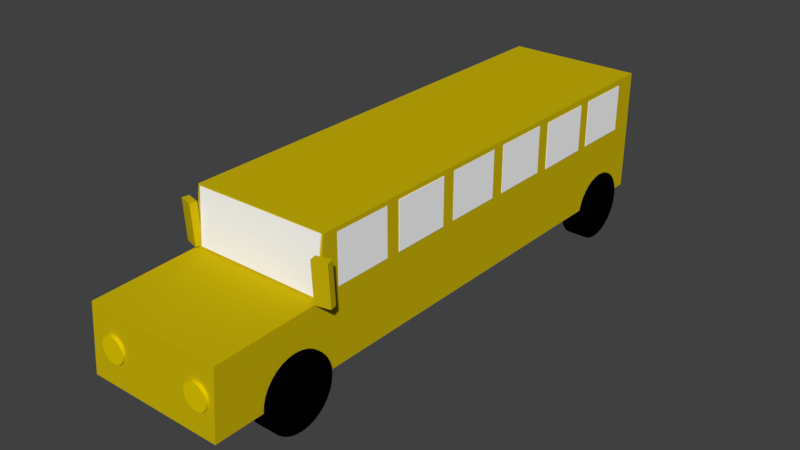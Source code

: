 # Source: 01.blend  (saved by Blender 2.79.0; exported with 4.5.12 LTS)
import bpy
from mathutils import Matrix  # noqa: F401  (used for matrix-valued properties, if any)

bpy.ops.wm.read_factory_settings(use_empty=True)
scene = bpy.context.scene
scene.name = 'Scene'

# ---- collections
col_collection_1 = bpy.data.collections.new('Collection 1'); scene.collection.children.link(col_collection_1)

# ---- materials (node trees are filled in below, after node groups)
mat_material_017 = bpy.data.materials.new('Material.017')
mat_material_017.alpha_threshold = 0.0
mat_material_017.use_transparent_shadow = False
mat_material_017.diffuse_color = (0.5906, 0.159, 0.001518, 1.0)
mat_material_017.roughness = 0.5
mat_material_016 = bpy.data.materials.new('Material.016')
mat_material_016.alpha_threshold = 0.0
mat_material_016.use_transparent_shadow = False
mat_material_016.diffuse_color = (1.0, 1.0, 1.0, 1.0)
mat_material_016.roughness = 0.5
mat_material_015 = bpy.data.materials.new('Material.015')
mat_material_015.alpha_threshold = 0.0
mat_material_015.use_transparent_shadow = False
mat_material_015.diffuse_color = (1.0, 1.0, 1.0, 1.0)
mat_material_015.roughness = 0.5
mat_material_014 = bpy.data.materials.new('Material.014')
mat_material_014.alpha_threshold = 0.0
mat_material_014.use_transparent_shadow = False
mat_material_014.diffuse_color = (1.0, 1.0, 1.0, 1.0)
mat_material_014.roughness = 0.5
mat_material_009 = bpy.data.materials.new('Material.009')
mat_material_009.alpha_threshold = 0.0
mat_material_009.use_transparent_shadow = False
mat_material_009.diffuse_color = (1.0, 1.0, 1.0, 1.0)
mat_material_009.roughness = 0.5
mat_material = bpy.data.materials.new('Material')
mat_material.alpha_threshold = 0.0
mat_material.use_transparent_shadow = False
mat_material.diffuse_color = (0.5906, 0.4564, 0.003035, 1.0)
mat_material.roughness = 0.5
mat_material_013 = bpy.data.materials.new('Material.013')
mat_material_013.alpha_threshold = 0.0
mat_material_013.use_transparent_shadow = False
mat_material_013.diffuse_color = (1.0, 1.0, 1.0, 1.0)
mat_material_013.roughness = 0.5
mat_material_006 = bpy.data.materials.new('Material.006')
mat_material_006.alpha_threshold = 0.0
mat_material_006.use_transparent_shadow = False
mat_material_006.diffuse_color = (0.5926, 0.4549, 0.002947, 1.0)
mat_material_006.roughness = 0.5
mat_material_011 = bpy.data.materials.new('Material.011')
mat_material_011.alpha_threshold = 0.0
mat_material_011.use_transparent_shadow = False
mat_material_011.diffuse_color = (0.8, 0.0, 0.003761, 1.0)
mat_material_011.roughness = 0.5
mat_material_010 = bpy.data.materials.new('Material.010')
mat_material_010.alpha_threshold = 0.0
mat_material_010.use_transparent_shadow = False
mat_material_010.diffuse_color = (0.8, 0.6154, 0.0, 1.0)
mat_material_010.roughness = 0.5
mat_material_001 = bpy.data.materials.new('Material.001')
mat_material_001.alpha_threshold = 0.0
mat_material_001.use_transparent_shadow = False
mat_material_001.diffuse_color = (0.0, 0.0, 0.0, 1.0)
mat_material_001.roughness = 0.5
mat_material_002 = bpy.data.materials.new('Material.002')
mat_material_002.alpha_threshold = 0.0
mat_material_002.use_transparent_shadow = False
mat_material_002.diffuse_color = (0.0, 0.0, 0.0, 1.0)
mat_material_002.roughness = 0.5
mat_material_003 = bpy.data.materials.new('Material.003')
mat_material_003.alpha_threshold = 0.0
mat_material_003.use_transparent_shadow = False
mat_material_003.diffuse_color = (0.0, 0.0, 0.0, 1.0)
mat_material_003.roughness = 0.5

# ---- material node trees

# ---- world
world_world = bpy.data.worlds.new('World'); scene.world = world_world
world_world.color = (0.05088, 0.05088, 0.05088)
world_world.use_sun_shadow = False
world_world.sun_shadow_jitter_overblur = 0.0
world_world.cycles.sampling_method = 'MANUAL'

# ---- meshes
me_cube_017 = bpy.data.meshes.new('Cube.017')
me_cube_017.from_pydata([(-1.0, -1.0, -1.0), (-1.0, -1.0, 1.0), (-1.0, 1.0, -1.0), (-1.0, 1.0, 1.0), (1.0, -1.0, -1.0), (1.0, -1.0, 1.0), (1.0, 1.0, -1.0), (1.0, 1.0, 1.0)], [], [(0, 1, 3, 2), (2, 3, 7, 6), (6, 7, 5, 4), (4, 5, 1, 0), (2, 6, 4, 0), (7, 3, 1, 5)])
me_cube_017.materials.append(mat_material_017)
me_cube_017.use_remesh_preserve_volume = False
me_cube_017.use_remesh_preserve_attributes = False
me_cube_017.use_mirror_vertex_groups = False
me_cube_017.update()
me_cube_016 = bpy.data.meshes.new('Cube.016')
me_cube_016.from_pydata([(-1.0, -1.0, -1.0), (-1.0, -1.0, 1.0), (-1.0, 1.0, -1.0), (-1.0, 1.0, 1.0), (1.0, -1.0, -1.0), (1.0, -1.0, 1.0), (1.0, 1.0, -1.0), (1.0, 1.0, 1.0)], [], [(0, 1, 3, 2), (2, 3, 7, 6), (6, 7, 5, 4), (4, 5, 1, 0), (2, 6, 4, 0), (7, 3, 1, 5)])
me_cube_016.materials.append(mat_material_016)
me_cube_016.use_remesh_preserve_volume = False
me_cube_016.use_remesh_preserve_attributes = False
me_cube_016.use_mirror_vertex_groups = False
me_cube_016.update()
me_cube_015 = bpy.data.meshes.new('Cube.015')
me_cube_015.from_pydata([(-1.0, -1.0, -1.0), (-1.0, -1.0, 1.0), (-1.0, 1.0, -1.0), (-1.0, 1.0, 1.0), (1.0, -1.0, -1.0), (1.0, -1.0, 1.0), (1.0, 1.0, -1.0), (1.0, 1.0, 1.0)], [], [(0, 1, 3, 2), (2, 3, 7, 6), (6, 7, 5, 4), (4, 5, 1, 0), (2, 6, 4, 0), (7, 3, 1, 5)])
me_cube_015.materials.append(mat_material_015)
me_cube_015.use_remesh_preserve_volume = False
me_cube_015.use_remesh_preserve_attributes = False
me_cube_015.use_mirror_vertex_groups = False
me_cube_015.update()
me_cube_014 = bpy.data.meshes.new('Cube.014')
me_cube_014.from_pydata([(-1.045, -1.08, -0.8317), (-1.092, -0.982, 0.9798), (-1.0, 1.0, -1.0), (-1.0, 1.0, 1.0), (1.045, -1.081, -0.8441), (1.072, -0.9908, 1.012), (1.0, 1.0, -1.0), (1.0, 1.0, 1.0)], [], [(0, 1, 3, 2), (2, 3, 7, 6), (6, 7, 5, 4), (4, 5, 1, 0), (2, 6, 4, 0), (7, 3, 1, 5)])
me_cube_014.materials.append(mat_material_014)
me_cube_014.use_remesh_preserve_volume = False
me_cube_014.use_remesh_preserve_attributes = False
me_cube_014.use_mirror_vertex_groups = False
me_cube_014.update()
me_cube_013 = bpy.data.meshes.new('Cube.013')
me_cube_013.from_pydata([(-1.0, -1.0, -1.0), (-1.0, -1.0, 1.0), (-1.0, 1.0, -1.0), (-1.0, 1.0, 1.0), (1.0, -1.0, -1.0), (1.0, -1.0, 1.0), (1.0, 1.0, -1.0), (1.0, 1.0, 1.0)], [], [(0, 1, 3, 2), (2, 3, 7, 6), (6, 7, 5, 4), (4, 5, 1, 0), (2, 6, 4, 0), (7, 3, 1, 5)])
me_cube_013.materials.append(mat_material_009)
me_cube_013.use_remesh_preserve_volume = False
me_cube_013.use_remesh_preserve_attributes = False
me_cube_013.use_mirror_vertex_groups = False
me_cube_013.update()
me_cube_012 = bpy.data.meshes.new('Cube.012')
me_cube_012.from_pydata([(-1.0, -1.0, -1.0), (-1.0, -1.0, 1.0), (-1.0, 1.0, -1.0), (-1.0, 1.0, 1.0), (1.0, -1.0, -1.0), (1.0, -1.0, 1.0), (1.0, 1.0, -1.0), (1.0, 1.0, 1.0)], [], [(0, 1, 3, 2), (2, 3, 7, 6), (6, 7, 5, 4), (4, 5, 1, 0), (2, 6, 4, 0), (7, 3, 1, 5)])
me_cube_012.materials.append(mat_material)
me_cube_012.use_remesh_preserve_volume = False
me_cube_012.use_remesh_preserve_attributes = False
me_cube_012.use_mirror_vertex_groups = False
me_cube_012.update()
me_cube_011 = bpy.data.meshes.new('Cube.011')
me_cube_011.from_pydata([(-1.0, -1.0, -1.0), (-1.0, -1.0, 1.0), (-1.0, 1.0, -1.0), (-1.0, 1.0, 1.0), (1.0, -1.0, -1.0), (1.0, -1.0, 1.0), (1.0, 1.0, -1.0), (1.0, 1.0, 1.0)], [], [(0, 1, 3, 2), (2, 3, 7, 6), (6, 7, 5, 4), (4, 5, 1, 0), (2, 6, 4, 0), (7, 3, 1, 5)])
me_cube_011.materials.append(mat_material_013)
me_cube_011.use_remesh_preserve_volume = False
me_cube_011.use_remesh_preserve_attributes = False
me_cube_011.use_mirror_vertex_groups = False
me_cube_011.update()
me_cube_010 = bpy.data.meshes.new('Cube.010')
me_cube_010.from_pydata([(-1.0, -1.871, -1.0), (-1.0, -0.08327, 0.09002), (-1.0, 7.37, -1.0), (-1.0, 7.37, 1.0), (1.0, -1.871, -1.0), (1.0, -0.08327, 0.09002), (1.0, 7.37, -1.0), (1.0, 7.37, 1.0), (-1.0, -0.01146, -0.9881), (-1.0, -1.792, 0.04064), (-1.0, 0.02375, 0.9821), (-1.0, 7.37, 0.0), (0.0, 7.37, -1.0), (0.0, 7.37, 1.0), (1.0, 7.37, 0.0), (1.0, -0.01333, -0.9891), (1.0, 0.02734, 0.9821), (1.0, -1.792, 0.04064), (0.0, -1.871, -1.0), (0.0, -0.08327, 0.09002), (0.0, 0.02734, 0.9821), (0.0, 0.0, -1.0), (0.0, -1.792, 0.04064), (1.0, -0.08766, 0.0895), (0.0, 7.37, 0.0), (-1.0, -0.08906, 0.1)], [], [(25, 10, 3, 11), (24, 13, 7, 14), (22, 19, 1, 9), (21, 15, 4, 18), (20, 10, 1, 19), (16, 20, 19, 5), (7, 13, 20, 16), (13, 3, 10, 20), (8, 21, 18, 0), (2, 12, 21, 8), (12, 6, 15, 21), (18, 22, 9, 0), (4, 17, 22, 18), (17, 5, 19, 22), (15, 23, 17, 4), (6, 14, 23, 15), (14, 7, 16, 23), (12, 24, 14, 6), (2, 11, 24, 12), (11, 3, 13, 24), (8, 25, 11, 2), (0, 9, 25, 8)])
me_cube_010.materials.append(mat_material_006)
me_cube_010.use_remesh_preserve_volume = False
me_cube_010.use_remesh_preserve_attributes = False
me_cube_010.use_mirror_vertex_groups = False
me_cube_010.update()
me_cube_006 = bpy.data.meshes.new('Cube.006')
me_cube_006.from_pydata([(-1.0, -1.0, -1.0), (-1.0, -1.0, 1.0), (-1.0, 1.0, -1.0), (-1.0, 1.0, 1.0), (1.0, -1.0, -1.0), (1.0, -1.0, 1.0), (1.0, 1.0, -1.0), (1.0, 1.0, 1.0)], [], [(0, 1, 3, 2), (2, 3, 7, 6), (6, 7, 5, 4), (4, 5, 1, 0), (2, 6, 4, 0), (7, 3, 1, 5)])
me_cube_006.materials.append(mat_material_013)
me_cube_006.use_remesh_preserve_volume = False
me_cube_006.use_remesh_preserve_attributes = False
me_cube_006.use_mirror_vertex_groups = False
me_cube_006.update()
me_cube_003 = bpy.data.meshes.new('Cube.003')
me_cube_003.from_pydata([(-1.0, -1.0, -1.0), (-1.0, -1.0, 1.0), (-1.0, 1.0, -1.0), (-1.0, 1.0, 1.0), (1.0, -1.0, -1.0), (1.0, -1.0, 1.0), (1.0, 1.0, -1.0), (1.0, 1.0, 1.0)], [], [(0, 1, 3, 2), (2, 3, 7, 6), (6, 7, 5, 4), (4, 5, 1, 0), (2, 6, 4, 0), (7, 3, 1, 5)])
me_cube_003.materials.append(mat_material)
me_cube_003.use_remesh_preserve_volume = False
me_cube_003.use_remesh_preserve_attributes = False
me_cube_003.use_mirror_vertex_groups = False
me_cube_003.update()
me_cube_007 = bpy.data.meshes.new('Cube.007')
me_cube_007.from_pydata([(-1.0, -1.0, -1.0), (-1.0, -1.0, 1.0), (-1.0, 1.0, -1.0), (-1.0, 1.0, 1.0), (1.0, -1.0, -1.0), (1.0, -1.0, 1.0), (1.0, 1.0, -1.0), (1.0, 1.0, 1.0)], [], [(0, 1, 3, 2), (2, 3, 7, 6), (6, 7, 5, 4), (4, 5, 1, 0), (2, 6, 4, 0), (7, 3, 1, 5)])
me_cube_007.materials.append(mat_material_011)
me_cube_007.use_remesh_preserve_volume = False
me_cube_007.use_remesh_preserve_attributes = False
me_cube_007.use_mirror_vertex_groups = False
me_cube_007.update()
me_cylinder_003 = bpy.data.meshes.new('Cylinder.003')
me_cylinder_003.from_pydata([(0.0, 1.0, -1.0), (0.0, 1.0, 1.0), (0.1951, 0.9808, -1.0), (0.1951, 0.9808, 1.0), (0.3827, 0.9239, -1.0), (0.3827, 0.9239, 1.0), (0.5556, 0.8315, -1.0), (0.5556, 0.8315, 1.0), (0.7071, 0.7071, -1.0), (0.7071, 0.7071, 1.0), (0.8315, 0.5556, -1.0), (0.8315, 0.5556, 1.0), (0.9239, 0.3827, -1.0), (0.9239, 0.3827, 1.0), (0.9808, 0.1951, -1.0), (0.9808, 0.1951, 1.0), (1.0, 7.55e-08, -1.0), (1.0, 7.55e-08, 1.0), (0.9808, -0.1951, -1.0), (0.9808, -0.1951, 1.0), (0.9239, -0.3827, -1.0), (0.9239, -0.3827, 1.0), (0.8315, -0.5556, -1.0), (0.8315, -0.5556, 1.0), (0.7071, -0.7071, -1.0), (0.7071, -0.7071, 1.0), (0.5556, -0.8315, -1.0), (0.5556, -0.8315, 1.0), (0.3827, -0.9239, -1.0), (0.3827, -0.9239, 1.0), (0.1951, -0.9808, -1.0), (0.1951, -0.9808, 1.0), (-3.258e-07, -1.0, -1.0), (-3.258e-07, -1.0, 1.0), (-0.1951, -0.9808, -1.0), (-0.1951, -0.9808, 1.0), (-0.3827, -0.9239, -1.0), (-0.3827, -0.9239, 1.0), (-0.5556, -0.8315, -1.0), (-0.5556, -0.8315, 1.0), (-0.7071, -0.7071, -1.0), (-0.7071, -0.7071, 1.0), (-0.8315, -0.5556, -1.0), (-0.8315, -0.5556, 1.0), (-0.9239, -0.3827, -1.0), (-0.9239, -0.3827, 1.0), (-0.9808, -0.1951, -1.0), (-0.9808, -0.1951, 1.0), (-1.0, 9.656e-07, -1.0), (-1.0, 9.656e-07, 1.0), (-0.9808, 0.1951, -1.0), (-0.9808, 0.1951, 1.0), (-0.9239, 0.3827, -1.0), (-0.9239, 0.3827, 1.0), (-0.8315, 0.5556, -1.0), (-0.8315, 0.5556, 1.0), (-0.7071, 0.7071, -1.0), (-0.7071, 0.7071, 1.0), (-0.5556, 0.8315, -1.0), (-0.5556, 0.8315, 1.0), (-0.3827, 0.9239, -1.0), (-0.3827, 0.9239, 1.0), (-0.1951, 0.9808, -1.0), (-0.1951, 0.9808, 1.0)], [], [(0, 1, 3, 2), (2, 3, 5, 4), (4, 5, 7, 6), (6, 7, 9, 8), (8, 9, 11, 10), (10, 11, 13, 12), (12, 13, 15, 14), (14, 15, 17, 16), (16, 17, 19, 18), (18, 19, 21, 20), (20, 21, 23, 22), (22, 23, 25, 24), (24, 25, 27, 26), (26, 27, 29, 28), (28, 29, 31, 30), (30, 31, 33, 32), (32, 33, 35, 34), (34, 35, 37, 36), (36, 37, 39, 38), (38, 39, 41, 40), (40, 41, 43, 42), (42, 43, 45, 44), (44, 45, 47, 46), (46, 47, 49, 48), (48, 49, 51, 50), (50, 51, 53, 52), (52, 53, 55, 54), (54, 55, 57, 56), (56, 57, 59, 58), (58, 59, 61, 60), (3, 1, 63, 61, 59, 57, 55, 53, 51, 49, 47, 45, 43, 41, 39, 37, 35, 33, 31, 29, 27, 25, 23, 21, 19, 17, 15, 13, 11, 9, 7, 5), (60, 61, 63, 62), (62, 63, 1, 0), (0, 2, 4, 6, 8, 10, 12, 14, 16, 18, 20, 22, 24, 26, 28, 30, 32, 34, 36, 38, 40, 42, 44, 46, 48, 50, 52, 54, 56, 58, 60, 62)])
me_cylinder_003.materials.append(mat_material_010)
me_cylinder_003.use_remesh_preserve_volume = False
me_cylinder_003.use_remesh_preserve_attributes = False
me_cylinder_003.use_mirror_vertex_groups = False
me_cylinder_003.update()
me_cylinder_002 = bpy.data.meshes.new('Cylinder.002')
me_cylinder_002.from_pydata([(0.0, 1.0, -1.0), (0.0, 1.0, 1.0), (0.1951, 0.9808, -1.0), (0.1951, 0.9808, 1.0), (0.3827, 0.9239, -1.0), (0.3827, 0.9239, 1.0), (0.5556, 0.8315, -1.0), (0.5556, 0.8315, 1.0), (0.7071, 0.7071, -1.0), (0.7071, 0.7071, 1.0), (0.8315, 0.5556, -1.0), (0.8315, 0.5556, 1.0), (0.9239, 0.3827, -1.0), (0.9239, 0.3827, 1.0), (0.9808, 0.1951, -1.0), (0.9808, 0.1951, 1.0), (1.0, 7.55e-08, -1.0), (1.0, 7.55e-08, 1.0), (0.9808, -0.1951, -1.0), (0.9808, -0.1951, 1.0), (0.9239, -0.3827, -1.0), (0.9239, -0.3827, 1.0), (0.8315, -0.5556, -1.0), (0.8315, -0.5556, 1.0), (0.7071, -0.7071, -1.0), (0.7071, -0.7071, 1.0), (0.5556, -0.8315, -1.0), (0.5556, -0.8315, 1.0), (0.3827, -0.9239, -1.0), (0.3827, -0.9239, 1.0), (0.1951, -0.9808, -1.0), (0.1951, -0.9808, 1.0), (-3.258e-07, -1.0, -1.0), (-3.258e-07, -1.0, 1.0), (-0.1951, -0.9808, -1.0), (-0.1951, -0.9808, 1.0), (-0.3827, -0.9239, -1.0), (-0.3827, -0.9239, 1.0), (-0.5556, -0.8315, -1.0), (-0.5556, -0.8315, 1.0), (-0.7071, -0.7071, -1.0), (-0.7071, -0.7071, 1.0), (-0.8315, -0.5556, -1.0), (-0.8315, -0.5556, 1.0), (-0.9239, -0.3827, -1.0), (-0.9239, -0.3827, 1.0), (-0.9808, -0.1951, -1.0), (-0.9808, -0.1951, 1.0), (-1.0, 9.656e-07, -1.0), (-1.0, 9.656e-07, 1.0), (-0.9808, 0.1951, -1.0), (-0.9808, 0.1951, 1.0), (-0.9239, 0.3827, -1.0), (-0.9239, 0.3827, 1.0), (-0.8315, 0.5556, -1.0), (-0.8315, 0.5556, 1.0), (-0.7071, 0.7071, -1.0), (-0.7071, 0.7071, 1.0), (-0.5556, 0.8315, -1.0), (-0.5556, 0.8315, 1.0), (-0.3827, 0.9239, -1.0), (-0.3827, 0.9239, 1.0), (-0.1951, 0.9808, -1.0), (-0.1951, 0.9808, 1.0)], [], [(0, 1, 3, 2), (2, 3, 5, 4), (4, 5, 7, 6), (6, 7, 9, 8), (8, 9, 11, 10), (10, 11, 13, 12), (12, 13, 15, 14), (14, 15, 17, 16), (16, 17, 19, 18), (18, 19, 21, 20), (20, 21, 23, 22), (22, 23, 25, 24), (24, 25, 27, 26), (26, 27, 29, 28), (28, 29, 31, 30), (30, 31, 33, 32), (32, 33, 35, 34), (34, 35, 37, 36), (36, 37, 39, 38), (38, 39, 41, 40), (40, 41, 43, 42), (42, 43, 45, 44), (44, 45, 47, 46), (46, 47, 49, 48), (48, 49, 51, 50), (50, 51, 53, 52), (52, 53, 55, 54), (54, 55, 57, 56), (56, 57, 59, 58), (58, 59, 61, 60), (3, 1, 63, 61, 59, 57, 55, 53, 51, 49, 47, 45, 43, 41, 39, 37, 35, 33, 31, 29, 27, 25, 23, 21, 19, 17, 15, 13, 11, 9, 7, 5), (60, 61, 63, 62), (62, 63, 1, 0), (0, 2, 4, 6, 8, 10, 12, 14, 16, 18, 20, 22, 24, 26, 28, 30, 32, 34, 36, 38, 40, 42, 44, 46, 48, 50, 52, 54, 56, 58, 60, 62)])
me_cylinder_002.materials.append(mat_material_001)
me_cylinder_002.use_remesh_preserve_volume = False
me_cylinder_002.use_remesh_preserve_attributes = False
me_cylinder_002.use_mirror_vertex_groups = False
me_cylinder_002.update()
me_cylinder_001 = bpy.data.meshes.new('Cylinder.001')
me_cylinder_001.from_pydata([(0.0, 1.0, -1.0), (0.0, 1.0, 1.0), (0.1951, 0.9808, -1.0), (0.1951, 0.9808, 1.0), (0.3827, 0.9239, -1.0), (0.3827, 0.9239, 1.0), (0.5556, 0.8315, -1.0), (0.5556, 0.8315, 1.0), (0.7071, 0.7071, -1.0), (0.7071, 0.7071, 1.0), (0.8315, 0.5556, -1.0), (0.8315, 0.5556, 1.0), (0.9239, 0.3827, -1.0), (0.9239, 0.3827, 1.0), (0.9808, 0.1951, -1.0), (0.9808, 0.1951, 1.0), (1.0, 7.55e-08, -1.0), (1.0, 7.55e-08, 1.0), (0.9808, -0.1951, -1.0), (0.9808, -0.1951, 1.0), (0.9239, -0.3827, -1.0), (0.9239, -0.3827, 1.0), (0.8315, -0.5556, -1.0), (0.8315, -0.5556, 1.0), (0.7071, -0.7071, -1.0), (0.7071, -0.7071, 1.0), (0.5556, -0.8315, -1.0), (0.5556, -0.8315, 1.0), (0.3827, -0.9239, -1.0), (0.3827, -0.9239, 1.0), (0.1951, -0.9808, -1.0), (0.1951, -0.9808, 1.0), (-3.258e-07, -1.0, -1.0), (-3.258e-07, -1.0, 1.0), (-0.1951, -0.9808, -1.0), (-0.1951, -0.9808, 1.0), (-0.3827, -0.9239, -1.0), (-0.3827, -0.9239, 1.0), (-0.5556, -0.8315, -1.0), (-0.5556, -0.8315, 1.0), (-0.7071, -0.7071, -1.0), (-0.7071, -0.7071, 1.0), (-0.8315, -0.5556, -1.0), (-0.8315, -0.5556, 1.0), (-0.9239, -0.3827, -1.0), (-0.9239, -0.3827, 1.0), (-0.9808, -0.1951, -1.0), (-0.9808, -0.1951, 1.0), (-1.0, 9.656e-07, -1.0), (-1.0, 9.656e-07, 1.0), (-0.9808, 0.1951, -1.0), (-0.9808, 0.1951, 1.0), (-0.9239, 0.3827, -1.0), (-0.9239, 0.3827, 1.0), (-0.8315, 0.5556, -1.0), (-0.8315, 0.5556, 1.0), (-0.7071, 0.7071, -1.0), (-0.7071, 0.7071, 1.0), (-0.5556, 0.8315, -1.0), (-0.5556, 0.8315, 1.0), (-0.3827, 0.9239, -1.0), (-0.3827, 0.9239, 1.0), (-0.1951, 0.9808, -1.0), (-0.1951, 0.9808, 1.0)], [], [(0, 1, 3, 2), (2, 3, 5, 4), (4, 5, 7, 6), (6, 7, 9, 8), (8, 9, 11, 10), (10, 11, 13, 12), (12, 13, 15, 14), (14, 15, 17, 16), (16, 17, 19, 18), (18, 19, 21, 20), (20, 21, 23, 22), (22, 23, 25, 24), (24, 25, 27, 26), (26, 27, 29, 28), (28, 29, 31, 30), (30, 31, 33, 32), (32, 33, 35, 34), (34, 35, 37, 36), (36, 37, 39, 38), (38, 39, 41, 40), (40, 41, 43, 42), (42, 43, 45, 44), (44, 45, 47, 46), (46, 47, 49, 48), (48, 49, 51, 50), (50, 51, 53, 52), (52, 53, 55, 54), (54, 55, 57, 56), (56, 57, 59, 58), (58, 59, 61, 60), (3, 1, 63, 61, 59, 57, 55, 53, 51, 49, 47, 45, 43, 41, 39, 37, 35, 33, 31, 29, 27, 25, 23, 21, 19, 17, 15, 13, 11, 9, 7, 5), (60, 61, 63, 62), (62, 63, 1, 0), (0, 2, 4, 6, 8, 10, 12, 14, 16, 18, 20, 22, 24, 26, 28, 30, 32, 34, 36, 38, 40, 42, 44, 46, 48, 50, 52, 54, 56, 58, 60, 62)])
me_cylinder_001.materials.append(mat_material_002)
me_cylinder_001.use_remesh_preserve_volume = False
me_cylinder_001.use_remesh_preserve_attributes = False
me_cylinder_001.use_mirror_vertex_groups = False
me_cylinder_001.update()
me_cylinder = bpy.data.meshes.new('Cylinder')
me_cylinder.from_pydata([(0.0, 1.0, -1.0), (0.0, 1.0, 1.0), (0.1951, 0.9808, -1.0), (0.1951, 0.9808, 1.0), (0.3827, 0.9239, -1.0), (0.3827, 0.9239, 1.0), (0.5556, 0.8315, -1.0), (0.5556, 0.8315, 1.0), (0.7071, 0.7071, -1.0), (0.7071, 0.7071, 1.0), (0.8315, 0.5556, -1.0), (0.8315, 0.5556, 1.0), (0.9239, 0.3827, -1.0), (0.9239, 0.3827, 1.0), (0.9808, 0.1951, -1.0), (0.9808, 0.1951, 1.0), (1.0, 7.55e-08, -1.0), (1.0, 7.55e-08, 1.0), (0.9808, -0.1951, -1.0), (0.9808, -0.1951, 1.0), (0.9239, -0.3827, -1.0), (0.9239, -0.3827, 1.0), (0.8315, -0.5556, -1.0), (0.8315, -0.5556, 1.0), (0.7071, -0.7071, -1.0), (0.7071, -0.7071, 1.0), (0.5556, -0.8315, -1.0), (0.5556, -0.8315, 1.0), (0.3827, -0.9239, -1.0), (0.3827, -0.9239, 1.0), (0.1951, -0.9808, -1.0), (0.1951, -0.9808, 1.0), (-3.258e-07, -1.0, -1.0), (-3.258e-07, -1.0, 1.0), (-0.1951, -0.9808, -1.0), (-0.1951, -0.9808, 1.0), (-0.3827, -0.9239, -1.0), (-0.3827, -0.9239, 1.0), (-0.5556, -0.8315, -1.0), (-0.5556, -0.8315, 1.0), (-0.7071, -0.7071, -1.0), (-0.7071, -0.7071, 1.0), (-0.8315, -0.5556, -1.0), (-0.8315, -0.5556, 1.0), (-0.9239, -0.3827, -1.0), (-0.9239, -0.3827, 1.0), (-0.9808, -0.1951, -1.0), (-0.9808, -0.1951, 1.0), (-1.0, 9.656e-07, -1.0), (-1.0, 9.656e-07, 1.0), (-0.9808, 0.1951, -1.0), (-0.9808, 0.1951, 1.0), (-0.9239, 0.3827, -1.0), (-0.9239, 0.3827, 1.0), (-0.8315, 0.5556, -1.0), (-0.8315, 0.5556, 1.0), (-0.7071, 0.7071, -1.0), (-0.7071, 0.7071, 1.0), (-0.5556, 0.8315, -1.0), (-0.5556, 0.8315, 1.0), (-0.3827, 0.9239, -1.0), (-0.3827, 0.9239, 1.0), (-0.1951, 0.9808, -1.0), (-0.1951, 0.9808, 1.0)], [], [(0, 1, 3, 2), (2, 3, 5, 4), (4, 5, 7, 6), (6, 7, 9, 8), (8, 9, 11, 10), (10, 11, 13, 12), (12, 13, 15, 14), (14, 15, 17, 16), (16, 17, 19, 18), (18, 19, 21, 20), (20, 21, 23, 22), (22, 23, 25, 24), (24, 25, 27, 26), (26, 27, 29, 28), (28, 29, 31, 30), (30, 31, 33, 32), (32, 33, 35, 34), (34, 35, 37, 36), (36, 37, 39, 38), (38, 39, 41, 40), (40, 41, 43, 42), (42, 43, 45, 44), (44, 45, 47, 46), (46, 47, 49, 48), (48, 49, 51, 50), (50, 51, 53, 52), (52, 53, 55, 54), (54, 55, 57, 56), (56, 57, 59, 58), (58, 59, 61, 60), (3, 1, 63, 61, 59, 57, 55, 53, 51, 49, 47, 45, 43, 41, 39, 37, 35, 33, 31, 29, 27, 25, 23, 21, 19, 17, 15, 13, 11, 9, 7, 5), (60, 61, 63, 62), (62, 63, 1, 0), (0, 2, 4, 6, 8, 10, 12, 14, 16, 18, 20, 22, 24, 26, 28, 30, 32, 34, 36, 38, 40, 42, 44, 46, 48, 50, 52, 54, 56, 58, 60, 62)])
me_cylinder.materials.append(mat_material_003)
me_cylinder.use_remesh_preserve_volume = False
me_cylinder.use_remesh_preserve_attributes = False
me_cylinder.use_mirror_vertex_groups = False
me_cylinder.update()

# ---- objects
ob_cube_021 = bpy.data.objects.new('Cube.021', me_cube_017)
ob_cube_020 = bpy.data.objects.new('Cube.020', me_cube_016)
ob_cube_019 = bpy.data.objects.new('Cube.019', me_cube_015)
ob_cube_018 = bpy.data.objects.new('Cube.018', me_cube_015)
ob_cube_017 = bpy.data.objects.new('Cube.017', me_cube_015)
ob_cube_016 = bpy.data.objects.new('Cube.016', me_cube_015)
ob_cube_015 = bpy.data.objects.new('Cube.015', me_cube_015)
ob_cube_014 = bpy.data.objects.new('Cube.014', me_cube_015)
ob_cube_013 = bpy.data.objects.new('Cube.013', me_cube_015)
ob_cube_012 = bpy.data.objects.new('Cube.012', me_cube_015)
ob_cube_011 = bpy.data.objects.new('Cube.011', me_cube_015)
ob_cube_010 = bpy.data.objects.new('Cube.010', me_cube_015)
ob_cube_009 = bpy.data.objects.new('Cube.009', me_cube_015)
ob_cube_004 = bpy.data.objects.new('Cube.004', me_cube_014)
ob_cube_003 = bpy.data.objects.new('Cube.003', me_cube_013)
ob_cube_002 = bpy.data.objects.new('Cube.002', me_cube_012)
ob_cube_001 = bpy.data.objects.new('Cube.001', me_cube_011)
ob_cube = bpy.data.objects.new('Cube', me_cube_010)
ob_cube_008 = bpy.data.objects.new('Cube.008', me_cube_006)
ob_cube_005 = bpy.data.objects.new('Cube.005', me_cube_003)
ob_cube_007 = bpy.data.objects.new('Cube.007', me_cube_007)
ob_cube_006 = bpy.data.objects.new('Cube.006', me_cube_007)
ob_cylinder_005 = bpy.data.objects.new('Cylinder.005', me_cylinder_003)
ob_cylinder_004 = bpy.data.objects.new('Cylinder.004', me_cylinder_003)
ob_cylinder_003 = bpy.data.objects.new('Cylinder.003', me_cylinder_002)
ob_cylinder_002 = bpy.data.objects.new('Cylinder.002', me_cylinder_001)
ob_cylinder_001 = bpy.data.objects.new('Cylinder.001', me_cylinder_001)
ob_cylinder = bpy.data.objects.new('Cylinder', me_cylinder)

# ---- transforms, parenting, visibility, modifiers, constraints
ob_cube_021.location = (-0.9591, -1.938, 2.468)
ob_cube_021.scale = (0.0394, 0.4878, -0.09625)
ob_cube_021.lineart.crease_threshold = 0.0
ob_cube_020.location = (-0.8456, -1.938, 2.441)
ob_cube_020.scale = (0.1397, 0.4929, 0.8303)
ob_cube_020.lineart.crease_threshold = 0.0
ob_cube_019.location = (0.01394, -0.7962, 2.936)
ob_cube_019.scale = (1.0, 0.4657, 0.3776)
ob_cube_019.lineart.crease_threshold = 0.0
ob_cube_018.location = (0.006164, 0.3623, 2.937)
ob_cube_018.scale = (1.0, 0.4657, 0.3776)
ob_cube_018.lineart.crease_threshold = 0.0
ob_cube_017.location = (0.009671, 1.514, 2.936)
ob_cube_017.scale = (1.0, 0.4657, 0.3776)
ob_cube_017.lineart.crease_threshold = 0.0
ob_cube_016.location = (0.01217, 2.671, 2.916)
ob_cube_016.scale = (1.0, 0.4657, 0.3776)
ob_cube_016.lineart.crease_threshold = 0.0
ob_cube_015.location = (0.01189, 3.816, 2.917)
ob_cube_015.scale = (1.0, 0.4657, 0.3776)
ob_cube_015.lineart.crease_threshold = 0.0
ob_cube_014.location = (0.2553, 3.87, 2.962)
ob_cube_014.scale = (1.0, 0.4657, 0.3776)
ob_cube_014.lineart.crease_threshold = 0.0
ob_cube_013.location = (0.2556, 2.725, 2.962)
ob_cube_013.scale = (1.0, 0.4657, 0.3776)
ob_cube_013.lineart.crease_threshold = 0.0
ob_cube_012.location = (0.2531, 1.568, 2.981)
ob_cube_012.scale = (1.0, 0.4657, 0.3776)
ob_cube_012.lineart.crease_threshold = 0.0
ob_cube_011.location = (0.2496, 0.4165, 2.982)
ob_cube_011.scale = (1.0, 0.4657, 0.3776)
ob_cube_011.lineart.crease_threshold = 0.0
ob_cube_010.location = (0.2574, -0.7419, 2.981)
ob_cube_010.scale = (1.0, 0.4657, 0.3776)
ob_cube_010.lineart.crease_threshold = 0.0
ob_cube_009.location = (0.2492, -1.901, 2.98)
ob_cube_009.scale = (1.0, 0.4657, 0.3776)
ob_cube_009.lineart.crease_threshold = 0.0
ob_cube_004.location = (0.1443, -1.63, 2.949)
ob_cube_004.scale = (1.0, 1.0, 0.4601)
ob_cube_004.lineart.crease_threshold = 0.0
ob_cube_003.location = (0.1244, 3.75, 2.912)
ob_cube_003.scale = (1.0, 1.0, 0.4468)
ob_cube_003.lineart.crease_threshold = 0.0
ob_cube_002.location = (-1.059, -2.696, 2.882)
ob_cube_002.rotation_euler = (1.195, 1.526, 0.9077)
ob_cube_002.scale = (0.3216, -0.0554, 0.1218)
ob_cube_002.lineart.crease_threshold = 0.0
ob_cube_001.location = (-1.051, -2.667, 2.881)
ob_cube_001.rotation_euler = (1.195, 1.526, 0.9077)
ob_cube_001.scale = (-0.2954, -0.03147, 0.1001)
ob_cube_001.lineart.crease_threshold = 0.0
ob_cube.location = (0.1355, -2.63, 2.444)
ob_cube.scale = (1.111, 1.0, 1.0)
ob_cube.lineart.crease_threshold = 0.0
ob_cube_008.location = (1.356, -2.723, 2.864)
ob_cube_008.rotation_euler = (1.195, 1.526, 1.403)
ob_cube_008.scale = (-0.2954, -0.03147, 0.1001)
ob_cube_008.lineart.crease_threshold = 0.0
ob_cube_005.location = (1.362, -2.752, 2.865)
ob_cube_005.rotation_euler = (1.195, 1.526, 1.403)
ob_cube_005.scale = (0.3216, -0.0554, 0.1218)
ob_cube_005.lineart.crease_threshold = 0.0
ob_cube_007.location = (-0.7737, 4.574, 1.897)
ob_cube_007.scale = (0.1739, -0.1985, 0.2875)
ob_cube_007.lineart.crease_threshold = 0.0
ob_cube_006.location = (1.002, 4.563, 1.918)
ob_cube_006.scale = (0.1739, -0.1985, 0.2875)
ob_cube_006.lineart.crease_threshold = 0.0
ob_cylinder_005.location = (-0.5577, -4.428, 1.975)
ob_cylinder_005.rotation_euler = (1.571, -0.0, 0.0)
ob_cylinder_005.scale = (0.1982, 0.1982, 0.0703)
ob_cylinder_005.lineart.crease_threshold = 0.0
ob_cylinder_004.location = (0.9552, -4.429, 1.984)
ob_cylinder_004.rotation_euler = (1.571, -0.0, 0.0)
ob_cylinder_004.scale = (0.1982, 0.1982, 0.0703)
ob_cylinder_004.lineart.crease_threshold = 0.0
ob_cylinder_003.location = (-0.8756, -3.144, 1.389)
ob_cylinder_003.rotation_euler = (-0.0, 1.571, -0.0)
ob_cylinder_003.scale = (0.57, 0.57, 0.1646)
ob_cylinder_003.lineart.crease_threshold = 0.0
ob_cylinder_002.location = (-0.8312, 3.96, 1.339)
ob_cylinder_002.rotation_euler = (-0.0, 1.571, -0.0)
ob_cylinder_002.scale = (0.57, 0.57, 0.1646)
ob_cylinder_002.lineart.crease_threshold = 0.0
ob_cylinder_001.location = (1.092, 3.957, 1.336)
ob_cylinder_001.rotation_euler = (-0.0, 1.571, -0.0)
ob_cylinder_001.scale = (0.57, 0.57, 0.1646)
ob_cylinder_001.lineart.crease_threshold = 0.0
ob_cylinder.location = (1.142, -3.161, 1.452)
ob_cylinder.rotation_euler = (-0.0, 1.571, -0.0)
ob_cylinder.scale = (0.57, 0.57, 0.1646)
ob_cylinder.lineart.crease_threshold = 0.0

# ---- collection membership
col_collection_1.objects.link(ob_cube_021)
col_collection_1.objects.link(ob_cube_020)
col_collection_1.objects.link(ob_cube_019)
col_collection_1.objects.link(ob_cube_018)
col_collection_1.objects.link(ob_cube_017)
col_collection_1.objects.link(ob_cube_016)
col_collection_1.objects.link(ob_cube_015)
col_collection_1.objects.link(ob_cube_014)
col_collection_1.objects.link(ob_cube_013)
col_collection_1.objects.link(ob_cube_012)
col_collection_1.objects.link(ob_cube_011)
col_collection_1.objects.link(ob_cube_010)
col_collection_1.objects.link(ob_cube_009)
col_collection_1.objects.link(ob_cube_004)
col_collection_1.objects.link(ob_cube_003)
col_collection_1.objects.link(ob_cube_002)
col_collection_1.objects.link(ob_cube_001)
col_collection_1.objects.link(ob_cube)
col_collection_1.objects.link(ob_cube_008)
col_collection_1.objects.link(ob_cube_005)
col_collection_1.objects.link(ob_cube_007)
col_collection_1.objects.link(ob_cube_006)
col_collection_1.objects.link(ob_cylinder_005)
col_collection_1.objects.link(ob_cylinder_004)
col_collection_1.objects.link(ob_cylinder_003)
col_collection_1.objects.link(ob_cylinder_002)
col_collection_1.objects.link(ob_cylinder_001)
col_collection_1.objects.link(ob_cylinder)

# ---- scene / render settings (as saved in the file)
scene.frame_start = 1; scene.frame_end = 250; scene.frame_set(1)
scene.render.engine = 'BLENDER_EEVEE_NEXT'
scene.render.resolution_percentage = 50
scene.render.dither_intensity = 0.0
scene.cycles.use_denoising = False
scene.cycles.samples = 128
scene.cycles.sampling_pattern = 'TABULATED_SOBOL'
scene.cycles.use_adaptive_sampling = False
scene.cycles.use_light_tree = False
scene.cycles.blur_glossy = 0.0
scene.cycles.sample_clamp_indirect = 0.0
scene.view_settings.view_transform = 'Standard'
bpy.context.view_layer.update()

# ---- added for rendering (the .blend has no active camera and no usable light): camera, sun
cam_auto = bpy.data.cameras.new('AutoCamera')
cam_auto.lens = 50.0
cam_auto.sensor_width = 36.0
cam_auto.clip_end = 1000.0
ob_auto_camera = bpy.data.objects.new('AutoCamera', cam_auto)
scene.collection.objects.link(ob_auto_camera)
ob_auto_camera.location = (9.41951, -10.9914, 9.52291)
ob_auto_camera.rotation_euler = (1.09748, -7.21219e-08, 0.694738)
scene.camera = ob_auto_camera
light_auto_sun = bpy.data.lights.new('AutoSun', 'SUN')
light_auto_sun.energy = 3.0
light_auto_sun.angle = 0.0523599
ob_auto_sun = bpy.data.objects.new('AutoSun', light_auto_sun)
scene.collection.objects.link(ob_auto_sun)
ob_auto_sun.rotation_euler = (0.872665, 0.174533, 0.523599)
bpy.context.view_layer.update()
